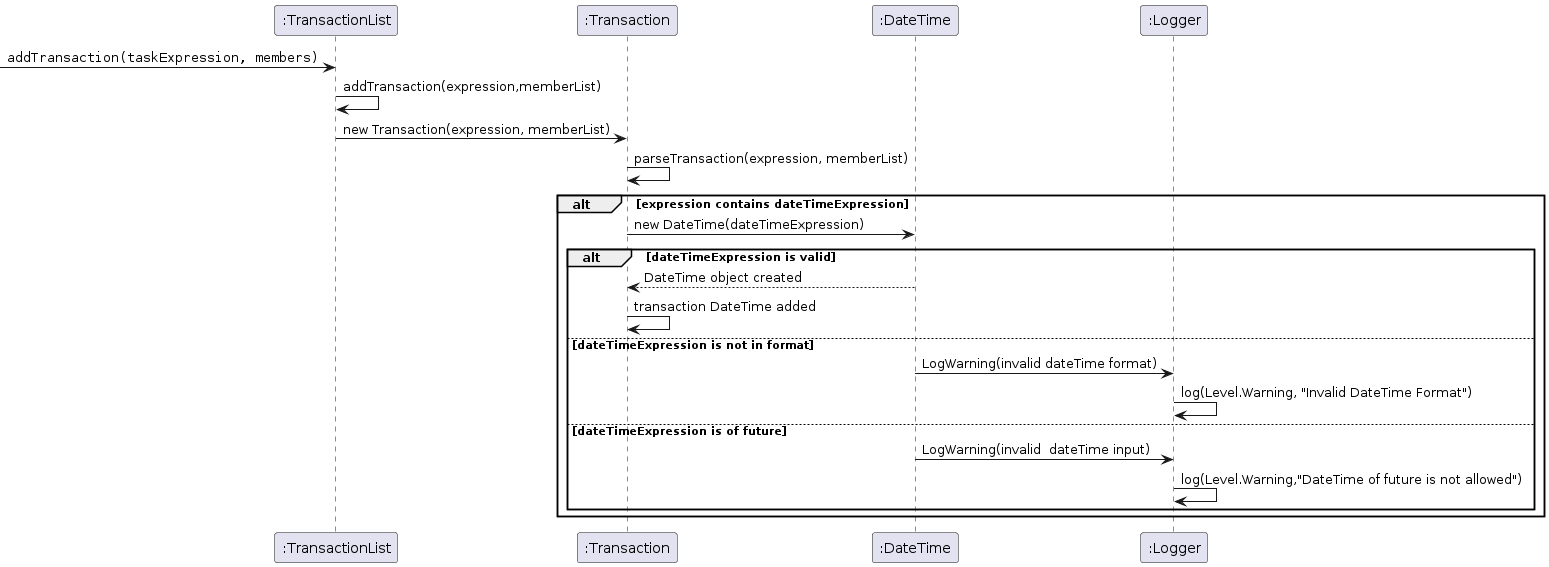

The diagram above was rendered by PlantUML. Its source (embedded in the PNG):
@startuml
participant ":TransactionList" as Foo1
participant ":Transaction" as Foo2
participant ":DateTime" as Foo3
participant ":Logger" as Foo4
[->      Foo1 : ""addTransaction(taskExpression, members)""
Foo1 -> Foo1:addTransaction(expression,memberList)
Foo1 -> Foo2: new Transaction(expression, memberList)
Foo2 -> Foo2:parseTransaction(expression, memberList)
alt expression contains dateTimeExpression
    Foo2 -> Foo3:new DateTime(dateTimeExpression)
    alt dateTimeExpression is valid
        Foo3 --> Foo2: DateTime object created
        Foo2 -> Foo2: transaction DateTime added
    else dateTimeExpression is not in format
        Foo3 -> Foo4:LogWarning(invalid dateTime format)
        Foo4 -> Foo4: log(Level.Warning, "Invalid DateTime Format")
   else dateTimeExpression is of future
        Foo3 -> Foo4: LogWarning(invalid  dateTime input)
        Foo4 -> Foo4: log(Level.Warning,"DateTime of future is not allowed")
   end
end
@enduml